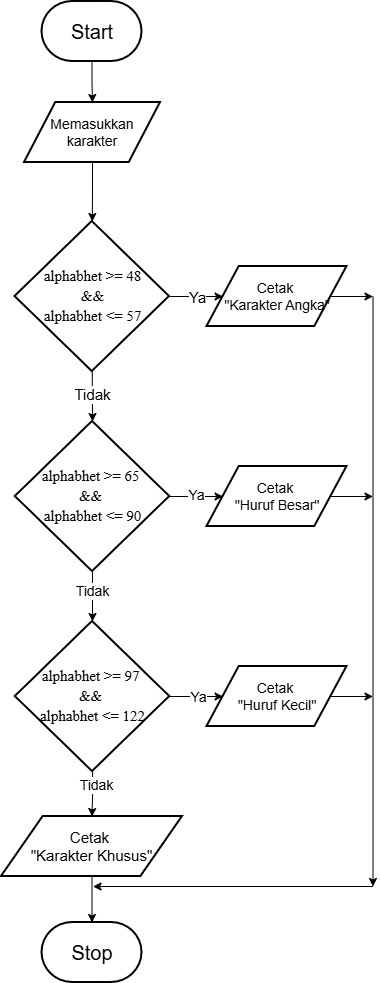

The diagram above was exported from draw.io. Its source (the exported page's mxGraphModel, read from the mxfile embedded in the PNG):
<mxGraphModel dx="1042" dy="634" grid="1" gridSize="10" guides="1" tooltips="1" connect="1" arrows="1" fold="1" page="1" pageScale="1" pageWidth="850" pageHeight="1100" math="0" shadow="0">
  <root>
    <mxCell id="0" />
    <mxCell id="1" parent="0" />
    <mxCell id="yR0Kfp-fcYpgmdKUG4ay-6" edge="1" parent="1" source="yR0Kfp-fcYpgmdKUG4ay-1" style="edgeStyle=orthogonalEdgeStyle;rounded=0;orthogonalLoop=1;jettySize=auto;html=1;" target="yR0Kfp-fcYpgmdKUG4ay-5" value="">
      <mxGeometry relative="1" as="geometry" />
    </mxCell>
    <mxCell id="yR0Kfp-fcYpgmdKUG4ay-1" parent="1" style="strokeWidth=2;html=1;shape=mxgraph.flowchart.terminator;whiteSpace=wrap;" value="&lt;font style=&quot;font-size: 20px;&quot;&gt;Start&lt;/font&gt;" vertex="1">
      <mxGeometry height="60" width="100" x="290.5" y="40" as="geometry" />
    </mxCell>
    <mxCell id="yR0Kfp-fcYpgmdKUG4ay-2" parent="1" style="strokeWidth=2;html=1;shape=mxgraph.flowchart.terminator;whiteSpace=wrap;" value="&lt;font style=&quot;font-size: 20px;&quot;&gt;Stop&lt;/font&gt;" vertex="1">
      <mxGeometry height="60" width="100" x="290.5" y="961" as="geometry" />
    </mxCell>
    <mxCell id="yR0Kfp-fcYpgmdKUG4ay-10" edge="1" parent="1" source="yR0Kfp-fcYpgmdKUG4ay-5" style="edgeStyle=orthogonalEdgeStyle;rounded=0;orthogonalLoop=1;jettySize=auto;html=1;" target="yR0Kfp-fcYpgmdKUG4ay-7" value="">
      <mxGeometry relative="1" as="geometry" />
    </mxCell>
    <mxCell id="yR0Kfp-fcYpgmdKUG4ay-5" parent="1" style="shape=parallelogram;html=1;strokeWidth=2;perimeter=parallelogramPerimeter;whiteSpace=wrap;rounded=1;arcSize=0;size=0.23;" value="&lt;font style=&quot;font-size: 14px;&quot;&gt;Memasukkan karakter&lt;/font&gt;" vertex="1">
      <mxGeometry height="60" width="136" x="273" y="141" as="geometry" />
    </mxCell>
    <mxCell id="yR0Kfp-fcYpgmdKUG4ay-20" edge="1" parent="1" source="yR0Kfp-fcYpgmdKUG4ay-7" style="edgeStyle=orthogonalEdgeStyle;rounded=0;orthogonalLoop=1;jettySize=auto;html=1;fontSize=17;" target="yR0Kfp-fcYpgmdKUG4ay-13" value="">
      <mxGeometry relative="1" as="geometry" />
    </mxCell>
    <mxCell id="yR0Kfp-fcYpgmdKUG4ay-32" connectable="0" parent="yR0Kfp-fcYpgmdKUG4ay-20" style="edgeLabel;html=1;align=center;verticalAlign=middle;resizable=0;points=[];" value="&lt;font style=&quot;font-size: 15px;&quot;&gt;Ya&lt;/font&gt;" vertex="1">
      <mxGeometry relative="1" x="0.0931" as="geometry">
        <mxPoint as="offset" />
      </mxGeometry>
    </mxCell>
    <mxCell id="yR0Kfp-fcYpgmdKUG4ay-23" edge="1" parent="1" source="yR0Kfp-fcYpgmdKUG4ay-7" style="edgeStyle=orthogonalEdgeStyle;rounded=0;orthogonalLoop=1;jettySize=auto;html=1;" target="yR0Kfp-fcYpgmdKUG4ay-21" value="">
      <mxGeometry relative="1" as="geometry" />
    </mxCell>
    <mxCell id="yR0Kfp-fcYpgmdKUG4ay-33" connectable="0" parent="yR0Kfp-fcYpgmdKUG4ay-23" style="edgeLabel;html=1;align=center;verticalAlign=middle;resizable=0;points=[];" value="&lt;font style=&quot;font-size: 15px;&quot;&gt;Tidak&lt;/font&gt;" vertex="1">
      <mxGeometry relative="1" x="-0.2415" as="geometry">
        <mxPoint y="3" as="offset" />
      </mxGeometry>
    </mxCell>
    <mxCell id="yR0Kfp-fcYpgmdKUG4ay-7" parent="1" style="strokeWidth=2;html=1;shape=mxgraph.flowchart.decision;whiteSpace=wrap;" value="&lt;div style=&quot;line-height: 19px; white-space: pre;&quot;&gt;&lt;font style=&quot;color: rgb(0, 0, 0); font-size: 15px;&quot; face=&quot;Times New Roman&quot;&gt;alphabhet &amp;gt;= 48&lt;/font&gt;&lt;/div&gt;&lt;div style=&quot;line-height: 19px; white-space: pre;&quot;&gt;&lt;font style=&quot;color: rgb(0, 0, 0); font-size: 15px;&quot; face=&quot;Times New Roman&quot;&gt;&amp;amp;&amp;amp;&lt;/font&gt;&lt;/div&gt;&lt;div style=&quot;line-height: 19px; white-space: pre;&quot;&gt;&lt;font style=&quot;color: rgb(0, 0, 0); font-size: 15px;&quot; face=&quot;Times New Roman&quot;&gt;alphabhet &amp;lt;= 57&lt;/font&gt;&lt;/div&gt;" vertex="1">
      <mxGeometry height="150" width="154.5" x="263.5" y="260" as="geometry" />
    </mxCell>
    <mxCell id="yR0Kfp-fcYpgmdKUG4ay-39" edge="1" parent="1" source="yR0Kfp-fcYpgmdKUG4ay-13" style="edgeStyle=orthogonalEdgeStyle;rounded=0;orthogonalLoop=1;jettySize=auto;html=1;" value="">
      <mxGeometry relative="1" as="geometry">
        <mxPoint x="621.5" y="335" as="targetPoint" />
      </mxGeometry>
    </mxCell>
    <mxCell id="yR0Kfp-fcYpgmdKUG4ay-13" parent="1" style="shape=parallelogram;html=1;strokeWidth=2;perimeter=parallelogramPerimeter;whiteSpace=wrap;rounded=1;arcSize=0;size=0.23;fontSize=14;" value="Cetak&amp;nbsp;&lt;div&gt;&quot;Karakter Angka&quot;&lt;/div&gt;" vertex="1">
      <mxGeometry height="60" width="140" x="455.5" y="305" as="geometry" />
    </mxCell>
    <mxCell id="yR0Kfp-fcYpgmdKUG4ay-24" edge="1" parent="1" source="yR0Kfp-fcYpgmdKUG4ay-21" style="edgeStyle=orthogonalEdgeStyle;rounded=0;orthogonalLoop=1;jettySize=auto;html=1;" target="yR0Kfp-fcYpgmdKUG4ay-22" value="">
      <mxGeometry relative="1" as="geometry" />
    </mxCell>
    <mxCell id="yR0Kfp-fcYpgmdKUG4ay-35" connectable="0" parent="yR0Kfp-fcYpgmdKUG4ay-24" style="edgeLabel;html=1;align=center;verticalAlign=middle;resizable=0;points=[];" value="&lt;font style=&quot;font-size: 14px;&quot;&gt;Tidak&lt;/font&gt;" vertex="1">
      <mxGeometry relative="1" x="-0.2262" y="-1" as="geometry">
        <mxPoint as="offset" />
      </mxGeometry>
    </mxCell>
    <mxCell id="yR0Kfp-fcYpgmdKUG4ay-30" edge="1" parent="1" source="yR0Kfp-fcYpgmdKUG4ay-21" style="edgeStyle=orthogonalEdgeStyle;rounded=0;orthogonalLoop=1;jettySize=auto;html=1;" target="yR0Kfp-fcYpgmdKUG4ay-25" value="">
      <mxGeometry relative="1" as="geometry" />
    </mxCell>
    <mxCell id="yR0Kfp-fcYpgmdKUG4ay-34" connectable="0" parent="yR0Kfp-fcYpgmdKUG4ay-30" style="edgeLabel;html=1;align=center;verticalAlign=middle;resizable=0;points=[];" value="&lt;font style=&quot;font-size: 14px;&quot;&gt;Ya&lt;/font&gt;" vertex="1">
      <mxGeometry relative="1" x="0.0793" y="2" as="geometry">
        <mxPoint as="offset" />
      </mxGeometry>
    </mxCell>
    <mxCell id="yR0Kfp-fcYpgmdKUG4ay-21" parent="1" style="strokeWidth=2;html=1;shape=mxgraph.flowchart.decision;whiteSpace=wrap;" value="&lt;div style=&quot;line-height: 19px;&quot;&gt;&lt;span style=&quot;white-space: pre;&quot;&gt;&lt;font face=&quot;Times New Roman&quot; style=&quot;font-size: 15px;&quot;&gt;alphabhet &amp;gt;= 65 &lt;/font&gt;&lt;/span&gt;&lt;/div&gt;&lt;div style=&quot;line-height: 19px;&quot;&gt;&lt;span style=&quot;white-space: pre;&quot;&gt;&lt;font face=&quot;Times New Roman&quot; style=&quot;font-size: 15px;&quot;&gt;&amp;amp;&amp;amp; &lt;/font&gt;&lt;/span&gt;&lt;/div&gt;&lt;div style=&quot;line-height: 19px;&quot;&gt;&lt;span style=&quot;white-space: pre;&quot;&gt;&lt;font face=&quot;Times New Roman&quot; style=&quot;font-size: 15px;&quot;&gt;alphabhet &amp;lt;= 90&lt;/font&gt;&lt;/span&gt;&lt;/div&gt;" vertex="1">
      <mxGeometry height="150" width="154.5" x="263.75" y="460" as="geometry" />
    </mxCell>
    <mxCell id="yR0Kfp-fcYpgmdKUG4ay-28" edge="1" parent="1" source="yR0Kfp-fcYpgmdKUG4ay-22" style="edgeStyle=orthogonalEdgeStyle;rounded=0;orthogonalLoop=1;jettySize=auto;html=1;" target="yR0Kfp-fcYpgmdKUG4ay-27" value="">
      <mxGeometry relative="1" as="geometry" />
    </mxCell>
    <mxCell id="yR0Kfp-fcYpgmdKUG4ay-37" connectable="0" parent="yR0Kfp-fcYpgmdKUG4ay-28" style="edgeLabel;html=1;align=center;verticalAlign=middle;resizable=0;points=[];" value="&lt;font style=&quot;font-size: 14px;&quot;&gt;Tidak&lt;/font&gt;" vertex="1">
      <mxGeometry relative="1" x="-0.4248" y="3" as="geometry">
        <mxPoint as="offset" />
      </mxGeometry>
    </mxCell>
    <mxCell id="yR0Kfp-fcYpgmdKUG4ay-31" edge="1" parent="1" source="yR0Kfp-fcYpgmdKUG4ay-22" style="edgeStyle=orthogonalEdgeStyle;rounded=0;orthogonalLoop=1;jettySize=auto;html=1;" target="yR0Kfp-fcYpgmdKUG4ay-26" value="">
      <mxGeometry relative="1" as="geometry" />
    </mxCell>
    <mxCell id="yR0Kfp-fcYpgmdKUG4ay-36" connectable="0" parent="yR0Kfp-fcYpgmdKUG4ay-31" style="edgeLabel;html=1;align=center;verticalAlign=middle;resizable=0;points=[];" value="&lt;font style=&quot;font-size: 14px;&quot;&gt;Ya&lt;/font&gt;" vertex="1">
      <mxGeometry relative="1" x="0.1496" as="geometry">
        <mxPoint as="offset" />
      </mxGeometry>
    </mxCell>
    <mxCell id="yR0Kfp-fcYpgmdKUG4ay-22" parent="1" style="strokeWidth=2;html=1;shape=mxgraph.flowchart.decision;whiteSpace=wrap;" value="&lt;div style=&quot;line-height: 19px;&quot;&gt;&lt;font face=&quot;Times New Roman&quot; style=&quot;font-size: 15px;&quot;&gt;&lt;span style=&quot;white-space: pre;&quot;&gt;alphabhet &amp;gt;= 97 &lt;/span&gt;&lt;/font&gt;&lt;/div&gt;&lt;div style=&quot;line-height: 19px;&quot;&gt;&lt;font face=&quot;Times New Roman&quot; style=&quot;font-size: 15px;&quot;&gt;&lt;span style=&quot;white-space: pre;&quot;&gt;&amp;amp;&amp;amp; &lt;/span&gt;&lt;/font&gt;&lt;/div&gt;&lt;div style=&quot;line-height: 19px;&quot;&gt;&lt;font face=&quot;Times New Roman&quot; style=&quot;font-size: 15px;&quot;&gt;&lt;span style=&quot;white-space: pre;&quot;&gt;alphabhet &amp;lt;= 122&lt;/span&gt;&lt;/font&gt;&lt;/div&gt;" vertex="1">
      <mxGeometry height="150" width="154.5" x="263.75" y="660" as="geometry" />
    </mxCell>
    <mxCell id="yR0Kfp-fcYpgmdKUG4ay-42" edge="1" parent="1" source="yR0Kfp-fcYpgmdKUG4ay-25" style="edgeStyle=orthogonalEdgeStyle;rounded=0;orthogonalLoop=1;jettySize=auto;html=1;exitX=1;exitY=0.5;exitDx=0;exitDy=0;">
      <mxGeometry relative="1" as="geometry">
        <mxPoint x="621.5" y="535" as="targetPoint" />
      </mxGeometry>
    </mxCell>
    <mxCell id="yR0Kfp-fcYpgmdKUG4ay-25" parent="1" style="shape=parallelogram;html=1;strokeWidth=2;perimeter=parallelogramPerimeter;whiteSpace=wrap;rounded=1;arcSize=0;size=0.23;fontSize=14;" value="Cetak&amp;nbsp;&lt;div&gt;&quot;Huruf Besar&quot;&lt;/div&gt;" vertex="1">
      <mxGeometry height="60" width="140" x="455.5" y="505" as="geometry" />
    </mxCell>
    <mxCell id="yR0Kfp-fcYpgmdKUG4ay-43" edge="1" parent="1" source="yR0Kfp-fcYpgmdKUG4ay-26" style="edgeStyle=orthogonalEdgeStyle;rounded=0;orthogonalLoop=1;jettySize=auto;html=1;exitX=1;exitY=0.5;exitDx=0;exitDy=0;">
      <mxGeometry relative="1" as="geometry">
        <mxPoint x="621.5" y="735" as="targetPoint" />
      </mxGeometry>
    </mxCell>
    <mxCell id="yR0Kfp-fcYpgmdKUG4ay-26" parent="1" style="shape=parallelogram;html=1;strokeWidth=2;perimeter=parallelogramPerimeter;whiteSpace=wrap;rounded=1;arcSize=0;size=0.23;fontSize=14;" value="&lt;font&gt;Cetak&amp;nbsp;&lt;/font&gt;&lt;div&gt;&lt;font&gt;&quot;Huruf Kecil&quot;&lt;/font&gt;&lt;/div&gt;" vertex="1">
      <mxGeometry height="60" width="140" x="455.5" y="705" as="geometry" />
    </mxCell>
    <mxCell id="yR0Kfp-fcYpgmdKUG4ay-29" edge="1" parent="1" source="yR0Kfp-fcYpgmdKUG4ay-27" style="edgeStyle=orthogonalEdgeStyle;rounded=0;orthogonalLoop=1;jettySize=auto;html=1;" target="yR0Kfp-fcYpgmdKUG4ay-2" value="">
      <mxGeometry relative="1" as="geometry" />
    </mxCell>
    <mxCell id="yR0Kfp-fcYpgmdKUG4ay-27" parent="1" style="shape=parallelogram;html=1;strokeWidth=2;perimeter=parallelogramPerimeter;whiteSpace=wrap;rounded=1;arcSize=0;size=0.23;" value="&lt;font style=&quot;font-size: 15px;&quot;&gt;Cetak&amp;nbsp;&lt;/font&gt;&lt;div&gt;&lt;font style=&quot;font-size: 15px;&quot;&gt;&quot;Karakter Khusus&quot;&lt;/font&gt;&lt;/div&gt;" vertex="1">
      <mxGeometry height="60" width="181" x="250" y="855" as="geometry" />
    </mxCell>
    <mxCell id="yR0Kfp-fcYpgmdKUG4ay-40" edge="1" parent="1" style="endArrow=classic;html=1;rounded=0;" value="">
      <mxGeometry height="50" relative="1" width="50" as="geometry">
        <Array as="points">
          <mxPoint x="621.5" y="335" />
        </Array>
        <mxPoint x="621.5" y="335" as="sourcePoint" />
        <mxPoint x="621.5" y="925" as="targetPoint" />
      </mxGeometry>
    </mxCell>
    <mxCell id="yR0Kfp-fcYpgmdKUG4ay-41" edge="1" parent="1" style="endArrow=classic;html=1;rounded=0;" value="">
      <mxGeometry height="50" relative="1" width="50" as="geometry">
        <mxPoint x="621.5" y="925" as="sourcePoint" />
        <mxPoint x="341.5" y="925" as="targetPoint" />
      </mxGeometry>
    </mxCell>
  </root>
</mxGraphModel>